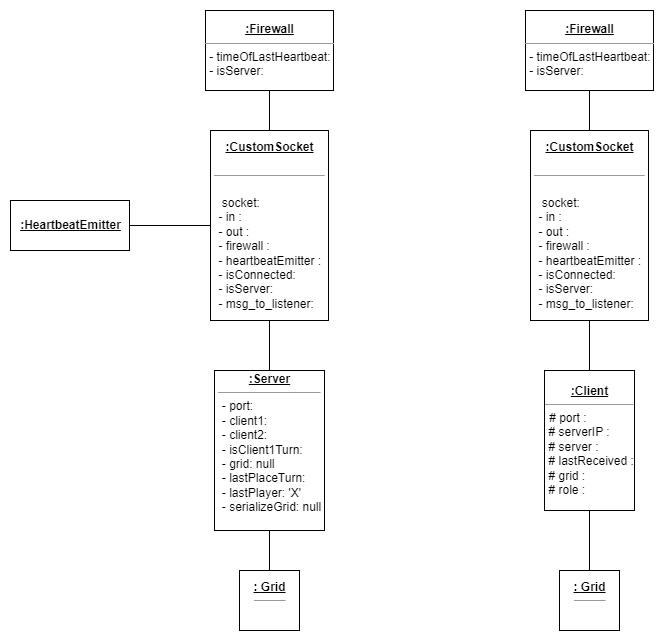

The diagram above was exported from draw.io. Its source (the exported page's mxGraphModel, read from the mxfile embedded in the PNG):
<mxGraphModel dx="1422" dy="1866" grid="1" gridSize="10" guides="1" tooltips="1" connect="1" arrows="1" fold="1" page="1" pageScale="1" pageWidth="827" pageHeight="1169" math="0" shadow="0">
  <root>
    <mxCell id="0" />
    <mxCell id="1" parent="0" />
    <mxCell id="wteTkWgJBqQs1b6N76TU-15" value="&lt;u&gt;&lt;b&gt;:Client&lt;/b&gt;&lt;/u&gt;&lt;u style=&quot;border-color: var(--border-color);&quot;&gt;&lt;b style=&quot;border-color: var(--border-color);&quot;&gt;&lt;br style=&quot;border-color: var(--border-color);&quot;&gt;&lt;/b&gt;&lt;/u&gt;&lt;hr style=&quot;border-color: var(--border-color); text-align: left;&quot; size=&quot;1&quot;&gt;&lt;p style=&quot;border-color: var(--border-color); text-align: left; margin: 0px 0px 0px 4px;&quot;&gt;&lt;span style=&quot;background-color: initial;&quot;&gt;# port :&amp;nbsp;&lt;/span&gt;&lt;br&gt;&lt;/p&gt;&lt;div style=&quot;border-color: var(--border-color); text-align: left;&quot;&gt;&lt;font style=&quot;border-color: var(--border-color);&quot;&gt;&amp;nbsp;# serverIP :&amp;nbsp;&lt;/font&gt;&lt;/div&gt;&lt;div style=&quot;border-color: var(--border-color); text-align: left;&quot;&gt;&amp;nbsp;# server :&amp;nbsp;&lt;/div&gt;&lt;div style=&quot;border-color: var(--border-color); text-align: left;&quot;&gt;&lt;span style=&quot;border-color: var(--border-color); background-color: initial;&quot;&gt;&amp;nbsp;# lastReceived :&lt;/span&gt;&lt;/div&gt;&lt;div style=&quot;border-color: var(--border-color); text-align: left;&quot;&gt;&lt;span style=&quot;border-color: var(--border-color); background-color: initial;&quot;&gt;&amp;nbsp;# grid :&amp;nbsp;&lt;/span&gt;&lt;/div&gt;&lt;div style=&quot;border-color: var(--border-color); text-align: left;&quot;&gt;&lt;span style=&quot;border-color: var(--border-color); background-color: initial;&quot;&gt;&amp;nbsp;# role :&lt;/span&gt;&lt;/div&gt;" style="html=1;" parent="1" vertex="1">
      <mxGeometry x="774" y="-400" width="90" height="140" as="geometry" />
    </mxCell>
    <mxCell id="wteTkWgJBqQs1b6N76TU-21" value="&lt;u&gt;&lt;b&gt;:HeartbeatEmitter&lt;/b&gt;&lt;/u&gt;" style="html=1;" parent="1" vertex="1">
      <mxGeometry x="240" y="-570" width="119" height="50" as="geometry" />
    </mxCell>
    <mxCell id="wteTkWgJBqQs1b6N76TU-22" value="&lt;u&gt;&lt;b&gt;:Firewall&lt;br&gt;&lt;/b&gt;&lt;/u&gt;&lt;hr style=&quot;border-color: var(--border-color); text-align: left;&quot; size=&quot;1&quot;&gt;&lt;p style=&quot;border-color: var(--border-color); text-align: left; margin: 0px 0px 0px 4px;&quot;&gt;&lt;span style=&quot;background-color: initial;&quot;&gt;- timeOfLastHeartbeat:&amp;nbsp;&lt;/span&gt;&lt;br&gt;&lt;/p&gt;&lt;p style=&quot;border-color: var(--border-color); text-align: left; margin: 0px 0px 0px 4px;&quot;&gt;- isServer:&amp;nbsp;&lt;/p&gt;" style="html=1;" parent="1" vertex="1">
      <mxGeometry x="435" y="-760" width="128" height="80" as="geometry" />
    </mxCell>
    <mxCell id="wteTkWgJBqQs1b6N76TU-24" value="&lt;u&gt;&lt;b&gt;:Server&lt;/b&gt;&lt;/u&gt;&lt;u style=&quot;border-color: var(--border-color);&quot;&gt;&lt;b style=&quot;border-color: var(--border-color);&quot;&gt;&lt;br style=&quot;border-color: var(--border-color);&quot;&gt;&lt;/b&gt;&lt;/u&gt;&lt;hr style=&quot;border-color: var(--border-color); text-align: left;&quot; size=&quot;1&quot;&gt;&lt;p style=&quot;border-color: var(--border-color); text-align: left; margin: 0px 0px 0px 4px;&quot;&gt;&lt;span style=&quot;background-color: initial;&quot;&gt;- port:&amp;nbsp;&lt;/span&gt;&lt;br&gt;&lt;/p&gt;&lt;p style=&quot;border-color: var(--border-color); text-align: left; margin: 0px 0px 0px 4px;&quot;&gt;- client1:&amp;nbsp;&lt;/p&gt;&lt;p style=&quot;border-color: var(--border-color); text-align: left; margin: 0px 0px 0px 4px;&quot;&gt;- client2:&amp;nbsp;&lt;br style=&quot;border-color: var(--border-color);&quot;&gt;&lt;/p&gt;&lt;p style=&quot;border-color: var(--border-color); text-align: left; margin: 0px 0px 0px 4px;&quot;&gt;- isClient1Turn:&amp;nbsp;&lt;/p&gt;&lt;p style=&quot;border-color: var(--border-color); text-align: left; margin: 0px 0px 0px 4px;&quot;&gt;- grid: null&lt;/p&gt;&lt;p style=&quot;border-color: var(--border-color); text-align: left; margin: 0px 0px 0px 4px;&quot;&gt;- lastPlaceTurn:&amp;nbsp;&lt;/p&gt;&lt;p style=&quot;border-color: var(--border-color); text-align: left; margin: 0px 0px 0px 4px;&quot;&gt;- lastPlayer: 'X'&lt;/p&gt;&lt;p style=&quot;border-color: var(--border-color); text-align: left; margin: 0px 0px 0px 4px;&quot;&gt;- serializeGrid: null&lt;/p&gt;&lt;div&gt;&lt;br&gt;&lt;/div&gt;" style="html=1;" parent="1" vertex="1">
      <mxGeometry x="444" y="-400" width="110" height="160" as="geometry" />
    </mxCell>
    <mxCell id="wteTkWgJBqQs1b6N76TU-30" value="" style="endArrow=none;html=1;rounded=0;entryX=0.5;entryY=0;entryDx=0;entryDy=0;exitX=0.5;exitY=1;exitDx=0;exitDy=0;" parent="1" source="Vyiwpee4KnXRYraDpW-Q-11" target="wteTkWgJBqQs1b6N76TU-24" edge="1">
      <mxGeometry width="50" height="50" relative="1" as="geometry">
        <mxPoint x="420" y="-350" as="sourcePoint" />
        <mxPoint x="458" y="-350" as="targetPoint" />
        <Array as="points" />
      </mxGeometry>
    </mxCell>
    <mxCell id="Vyiwpee4KnXRYraDpW-Q-5" value="&lt;u&gt;&lt;b&gt;:CustomSocket&lt;br&gt;&lt;br&gt;&lt;/b&gt;&lt;/u&gt;&lt;hr style=&quot;border-color: var(--border-color); text-align: left;&quot; size=&quot;1&quot;&gt;&lt;p style=&quot;border-color: var(--border-color); text-align: left; margin: 0px 0px 0px 4px;&quot;&gt;&lt;br&gt;&lt;/p&gt;&lt;p style=&quot;border-color: var(--border-color); text-align: left; margin: 0px 0px 0px 4px;&quot;&gt;&amp;nbsp;socket:&amp;nbsp;&lt;/p&gt;&lt;p style=&quot;border-color: var(--border-color); text-align: left; margin: 0px 0px 0px 4px;&quot;&gt;- in :&amp;nbsp;&lt;/p&gt;&lt;p style=&quot;border-color: var(--border-color); text-align: left; margin: 0px 0px 0px 4px;&quot;&gt;- out :&amp;nbsp;&lt;/p&gt;&lt;p style=&quot;border-color: var(--border-color); text-align: left; margin: 0px 0px 0px 4px;&quot;&gt;- firewall :&amp;nbsp;&lt;/p&gt;&lt;p style=&quot;border-color: var(--border-color); text-align: left; margin: 0px 0px 0px 4px;&quot;&gt;- heartbeatEmitter :&amp;nbsp;&lt;/p&gt;&lt;p style=&quot;border-color: var(--border-color); text-align: left; margin: 0px 0px 0px 4px;&quot;&gt;- isConnected:&amp;nbsp;&lt;/p&gt;&lt;p style=&quot;border-color: var(--border-color); text-align: left; margin: 0px 0px 0px 4px;&quot;&gt;- isServer:&amp;nbsp;&lt;/p&gt;&lt;p style=&quot;border-color: var(--border-color); text-align: left; margin: 0px 0px 0px 4px;&quot;&gt;- msg_to_listener:&amp;nbsp;&lt;/p&gt;" style="html=1;" parent="1" vertex="1">
      <mxGeometry x="760" y="-640" width="118" height="190" as="geometry" />
    </mxCell>
    <mxCell id="Vyiwpee4KnXRYraDpW-Q-9" value="&lt;u&gt;&lt;b style=&quot;&quot;&gt;:&amp;nbsp;&lt;/b&gt;&lt;b style=&quot;background-color: initial; border-color: var(--border-color);&quot;&gt;Grid&lt;/b&gt;&lt;/u&gt;&lt;hr style=&quot;border-color: var(--border-color); text-align: left;&quot; size=&quot;1&quot;&gt;&lt;p style=&quot;border-color: var(--border-color); text-align: left; margin: 0px 0px 0px 4px;&quot;&gt;&lt;br&gt;&lt;/p&gt;" style="html=1;" parent="1" vertex="1">
      <mxGeometry x="469" y="-200" width="60" height="60" as="geometry" />
    </mxCell>
    <mxCell id="Vyiwpee4KnXRYraDpW-Q-11" value="&lt;u&gt;&lt;b&gt;:CustomSocket&lt;br&gt;&lt;br&gt;&lt;/b&gt;&lt;/u&gt;&lt;hr style=&quot;border-color: var(--border-color); text-align: left;&quot; size=&quot;1&quot;&gt;&lt;p style=&quot;border-color: var(--border-color); text-align: left; margin: 0px 0px 0px 4px;&quot;&gt;&lt;br&gt;&lt;/p&gt;&lt;p style=&quot;border-color: var(--border-color); text-align: left; margin: 0px 0px 0px 4px;&quot;&gt;&amp;nbsp;socket:&amp;nbsp;&lt;/p&gt;&lt;p style=&quot;border-color: var(--border-color); text-align: left; margin: 0px 0px 0px 4px;&quot;&gt;- in :&amp;nbsp;&lt;/p&gt;&lt;p style=&quot;border-color: var(--border-color); text-align: left; margin: 0px 0px 0px 4px;&quot;&gt;- out :&amp;nbsp;&lt;/p&gt;&lt;p style=&quot;border-color: var(--border-color); text-align: left; margin: 0px 0px 0px 4px;&quot;&gt;- firewall :&amp;nbsp;&lt;/p&gt;&lt;p style=&quot;border-color: var(--border-color); text-align: left; margin: 0px 0px 0px 4px;&quot;&gt;- heartbeatEmitter :&amp;nbsp;&lt;/p&gt;&lt;p style=&quot;border-color: var(--border-color); text-align: left; margin: 0px 0px 0px 4px;&quot;&gt;- isConnected:&amp;nbsp;&lt;/p&gt;&lt;p style=&quot;border-color: var(--border-color); text-align: left; margin: 0px 0px 0px 4px;&quot;&gt;- isServer:&amp;nbsp;&lt;/p&gt;&lt;p style=&quot;border-color: var(--border-color); text-align: left; margin: 0px 0px 0px 4px;&quot;&gt;- msg_to_listener:&amp;nbsp;&lt;/p&gt;" style="html=1;" parent="1" vertex="1">
      <mxGeometry x="440" y="-640" width="118" height="190" as="geometry" />
    </mxCell>
    <mxCell id="Vyiwpee4KnXRYraDpW-Q-12" value="&lt;u&gt;&lt;b style=&quot;&quot;&gt;:&amp;nbsp;&lt;/b&gt;&lt;b style=&quot;background-color: initial; border-color: var(--border-color);&quot;&gt;Grid&lt;/b&gt;&lt;/u&gt;&lt;hr style=&quot;border-color: var(--border-color); text-align: left;&quot; size=&quot;1&quot;&gt;&lt;p style=&quot;border-color: var(--border-color); text-align: left; margin: 0px 0px 0px 4px;&quot;&gt;&lt;br&gt;&lt;/p&gt;" style="html=1;" parent="1" vertex="1">
      <mxGeometry x="789" y="-200" width="60" height="60" as="geometry" />
    </mxCell>
    <mxCell id="Vyiwpee4KnXRYraDpW-Q-14" value="" style="endArrow=none;html=1;rounded=0;exitX=0.5;exitY=1;exitDx=0;exitDy=0;entryX=0.5;entryY=0;entryDx=0;entryDy=0;" parent="1" source="wteTkWgJBqQs1b6N76TU-24" target="Vyiwpee4KnXRYraDpW-Q-9" edge="1">
      <mxGeometry width="50" height="50" relative="1" as="geometry">
        <mxPoint x="538" y="50" as="sourcePoint" />
        <mxPoint x="598" y="70" as="targetPoint" />
        <Array as="points" />
      </mxGeometry>
    </mxCell>
    <mxCell id="ibpb04-y2G3cUzc60OvP-1" value="" style="endArrow=none;html=1;rounded=0;entryX=0.5;entryY=1;entryDx=0;entryDy=0;exitX=0.5;exitY=0;exitDx=0;exitDy=0;" edge="1" parent="1" source="wteTkWgJBqQs1b6N76TU-15" target="Vyiwpee4KnXRYraDpW-Q-5">
      <mxGeometry width="50" height="50" relative="1" as="geometry">
        <mxPoint x="690" y="-290" as="sourcePoint" />
        <mxPoint x="740" y="-340" as="targetPoint" />
      </mxGeometry>
    </mxCell>
    <mxCell id="ibpb04-y2G3cUzc60OvP-2" value="" style="endArrow=none;html=1;rounded=0;entryX=0.5;entryY=1;entryDx=0;entryDy=0;exitX=0.5;exitY=0;exitDx=0;exitDy=0;" edge="1" parent="1" source="Vyiwpee4KnXRYraDpW-Q-12" target="wteTkWgJBqQs1b6N76TU-15">
      <mxGeometry width="50" height="50" relative="1" as="geometry">
        <mxPoint x="700" y="-160" as="sourcePoint" />
        <mxPoint x="750" y="-210" as="targetPoint" />
      </mxGeometry>
    </mxCell>
    <mxCell id="ibpb04-y2G3cUzc60OvP-3" value="" style="endArrow=none;html=1;rounded=0;entryX=0;entryY=0.5;entryDx=0;entryDy=0;exitX=1;exitY=0.5;exitDx=0;exitDy=0;" edge="1" parent="1" source="wteTkWgJBqQs1b6N76TU-21" target="Vyiwpee4KnXRYraDpW-Q-11">
      <mxGeometry width="50" height="50" relative="1" as="geometry">
        <mxPoint x="300" y="-450" as="sourcePoint" />
        <mxPoint x="350" y="-500" as="targetPoint" />
      </mxGeometry>
    </mxCell>
    <mxCell id="ibpb04-y2G3cUzc60OvP-4" value="&lt;u&gt;&lt;b&gt;:Firewall&lt;br&gt;&lt;/b&gt;&lt;/u&gt;&lt;hr style=&quot;border-color: var(--border-color); text-align: left;&quot; size=&quot;1&quot;&gt;&lt;p style=&quot;border-color: var(--border-color); text-align: left; margin: 0px 0px 0px 4px;&quot;&gt;&lt;span style=&quot;background-color: initial;&quot;&gt;- timeOfLastHeartbeat:&amp;nbsp;&lt;/span&gt;&lt;br&gt;&lt;/p&gt;&lt;p style=&quot;border-color: var(--border-color); text-align: left; margin: 0px 0px 0px 4px;&quot;&gt;- isServer:&amp;nbsp;&lt;/p&gt;" style="html=1;" vertex="1" parent="1">
      <mxGeometry x="755" y="-760" width="128" height="80" as="geometry" />
    </mxCell>
    <mxCell id="ibpb04-y2G3cUzc60OvP-5" value="" style="endArrow=none;html=1;rounded=0;entryX=0.5;entryY=1;entryDx=0;entryDy=0;exitX=0.5;exitY=0;exitDx=0;exitDy=0;" edge="1" parent="1" source="Vyiwpee4KnXRYraDpW-Q-11" target="wteTkWgJBqQs1b6N76TU-22">
      <mxGeometry width="50" height="50" relative="1" as="geometry">
        <mxPoint x="330" y="-610" as="sourcePoint" />
        <mxPoint x="380" y="-660" as="targetPoint" />
      </mxGeometry>
    </mxCell>
    <mxCell id="ibpb04-y2G3cUzc60OvP-6" value="" style="endArrow=none;html=1;rounded=0;entryX=0.5;entryY=1;entryDx=0;entryDy=0;exitX=0.5;exitY=0;exitDx=0;exitDy=0;" edge="1" parent="1" source="Vyiwpee4KnXRYraDpW-Q-5" target="ibpb04-y2G3cUzc60OvP-4">
      <mxGeometry width="50" height="50" relative="1" as="geometry">
        <mxPoint x="650" y="-570" as="sourcePoint" />
        <mxPoint x="700" y="-620" as="targetPoint" />
      </mxGeometry>
    </mxCell>
  </root>
</mxGraphModel>